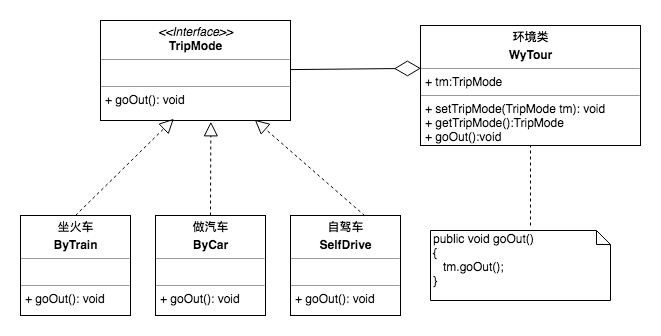

The diagram above was exported from draw.io. Its source (the exported page's mxGraphModel, read from the mxfile embedded in the PNG):
<mxGraphModel dx="1251" dy="569" grid="1" gridSize="10" guides="1" tooltips="1" connect="1" arrows="1" fold="1" page="1" pageScale="1" pageWidth="827" pageHeight="1169" math="0" shadow="0">
  <root>
    <mxCell id="0" />
    <mxCell id="1" parent="0" />
    <mxCell id="ETiLup-gqY5FxY_KMaoP-1" value="&lt;p style=&quot;margin: 0px ; margin-top: 4px ; text-align: center&quot;&gt;&lt;i&gt;&amp;lt;&amp;lt;Interface&amp;gt;&amp;gt;&lt;/i&gt;&lt;br&gt;&lt;b&gt;TripMode&lt;/b&gt;&lt;/p&gt;&lt;hr size=&quot;1&quot;&gt;&lt;p style=&quot;margin: 0px ; margin-left: 4px&quot;&gt;&lt;br&gt;&lt;/p&gt;&lt;hr size=&quot;1&quot;&gt;&lt;p style=&quot;margin: 0px ; margin-left: 4px&quot;&gt;+ goOut(): void&lt;/p&gt;" style="verticalAlign=top;align=left;overflow=fill;fontSize=12;fontFamily=Helvetica;html=1;" vertex="1" parent="1">
      <mxGeometry x="200" y="75" width="190" height="100" as="geometry" />
    </mxCell>
    <mxCell id="ETiLup-gqY5FxY_KMaoP-2" value="&lt;p style=&quot;margin: 0px ; margin-top: 4px ; text-align: center&quot;&gt;&lt;b&gt;坐火车&lt;/b&gt;&lt;/p&gt;&lt;p style=&quot;margin: 0px ; margin-top: 4px ; text-align: center&quot;&gt;&lt;b&gt;ByTrain&lt;/b&gt;&lt;/p&gt;&lt;hr size=&quot;1&quot;&gt;&lt;p style=&quot;margin: 0px ; margin-left: 4px&quot;&gt;&lt;br&gt;&lt;/p&gt;&lt;hr size=&quot;1&quot;&gt;&lt;p style=&quot;margin: 0px ; margin-left: 4px&quot;&gt;+ goOut(): void&lt;br&gt;&lt;/p&gt;" style="verticalAlign=top;align=left;overflow=fill;fontSize=12;fontFamily=Helvetica;html=1;" vertex="1" parent="1">
      <mxGeometry x="120" y="270" width="110" height="100" as="geometry" />
    </mxCell>
    <mxCell id="ETiLup-gqY5FxY_KMaoP-3" value="&lt;p style=&quot;margin: 0px ; margin-top: 4px ; text-align: center&quot;&gt;&lt;b&gt;做汽车&lt;/b&gt;&lt;/p&gt;&lt;p style=&quot;margin: 0px ; margin-top: 4px ; text-align: center&quot;&gt;&lt;b&gt;ByCar&lt;/b&gt;&lt;/p&gt;&lt;hr size=&quot;1&quot;&gt;&lt;p style=&quot;margin: 0px ; margin-left: 4px&quot;&gt;&lt;br&gt;&lt;/p&gt;&lt;hr size=&quot;1&quot;&gt;&lt;p style=&quot;margin: 0px ; margin-left: 4px&quot;&gt;+ goOut(): void&lt;br&gt;&lt;/p&gt;" style="verticalAlign=top;align=left;overflow=fill;fontSize=12;fontFamily=Helvetica;html=1;" vertex="1" parent="1">
      <mxGeometry x="255" y="270" width="110" height="100" as="geometry" />
    </mxCell>
    <mxCell id="ETiLup-gqY5FxY_KMaoP-4" value="&lt;p style=&quot;margin: 0px ; margin-top: 4px ; text-align: center&quot;&gt;&lt;b&gt;环境类&lt;/b&gt;&lt;/p&gt;&lt;p style=&quot;margin: 0px ; margin-top: 4px ; text-align: center&quot;&gt;&lt;b&gt;WyTour&lt;/b&gt;&lt;/p&gt;&lt;hr size=&quot;1&quot;&gt;&lt;p style=&quot;margin: 0px ; margin-left: 4px&quot;&gt;+ tm:TripMode&lt;/p&gt;&lt;hr size=&quot;1&quot;&gt;&lt;p style=&quot;margin: 0px ; margin-left: 4px&quot;&gt;+ setTripMode(TripMode&amp;nbsp;tm): void&lt;/p&gt;&lt;p style=&quot;margin: 0px ; margin-left: 4px&quot;&gt;+ getTripMode():TripMode&lt;/p&gt;&lt;p style=&quot;margin: 0px ; margin-left: 4px&quot;&gt;+ goOut():void&lt;/p&gt;" style="verticalAlign=top;align=left;overflow=fill;fontSize=12;fontFamily=Helvetica;html=1;" vertex="1" parent="1">
      <mxGeometry x="520" y="80" width="220" height="120" as="geometry" />
    </mxCell>
    <mxCell id="ETiLup-gqY5FxY_KMaoP-5" value="public void goOut()&lt;br&gt;{&lt;br&gt;&amp;nbsp; &amp;nbsp;tm.goOut();&lt;br&gt;}" style="shape=note;whiteSpace=wrap;html=1;size=14;verticalAlign=top;align=left;spacingTop=-6;" vertex="1" parent="1">
      <mxGeometry x="530" y="285" width="180" height="70" as="geometry" />
    </mxCell>
    <mxCell id="ETiLup-gqY5FxY_KMaoP-6" value="" style="endArrow=none;dashed=1;html=1;entryX=0.5;entryY=1;entryDx=0;entryDy=0;" edge="1" parent="1" target="ETiLup-gqY5FxY_KMaoP-4">
      <mxGeometry width="50" height="50" relative="1" as="geometry">
        <mxPoint x="630" y="280" as="sourcePoint" />
        <mxPoint x="630" y="210" as="targetPoint" />
      </mxGeometry>
    </mxCell>
    <mxCell id="ETiLup-gqY5FxY_KMaoP-7" value="" style="endArrow=diamondThin;endFill=0;endSize=24;html=1;entryX=0.002;entryY=0.357;entryDx=0;entryDy=0;entryPerimeter=0;" edge="1" parent="1" source="ETiLup-gqY5FxY_KMaoP-1" target="ETiLup-gqY5FxY_KMaoP-4">
      <mxGeometry width="160" relative="1" as="geometry">
        <mxPoint x="400" y="120" as="sourcePoint" />
        <mxPoint x="540" y="120" as="targetPoint" />
      </mxGeometry>
    </mxCell>
    <mxCell id="ETiLup-gqY5FxY_KMaoP-8" value="" style="endArrow=block;dashed=1;endFill=0;endSize=12;html=1;exitX=0.5;exitY=0;exitDx=0;exitDy=0;entryX=0.386;entryY=0.983;entryDx=0;entryDy=0;entryPerimeter=0;" edge="1" parent="1" source="ETiLup-gqY5FxY_KMaoP-2" target="ETiLup-gqY5FxY_KMaoP-1">
      <mxGeometry width="160" relative="1" as="geometry">
        <mxPoint x="150" y="220" as="sourcePoint" />
        <mxPoint x="310" y="220" as="targetPoint" />
      </mxGeometry>
    </mxCell>
    <mxCell id="ETiLup-gqY5FxY_KMaoP-9" value="" style="endArrow=block;dashed=1;endFill=0;endSize=12;html=1;exitX=0.5;exitY=0;exitDx=0;exitDy=0;entryX=0.581;entryY=1.013;entryDx=0;entryDy=0;entryPerimeter=0;" edge="1" parent="1" source="ETiLup-gqY5FxY_KMaoP-3" target="ETiLup-gqY5FxY_KMaoP-1">
      <mxGeometry width="160" relative="1" as="geometry">
        <mxPoint x="210" y="280" as="sourcePoint" />
        <mxPoint x="310" y="180" as="targetPoint" />
      </mxGeometry>
    </mxCell>
    <mxCell id="ETiLup-gqY5FxY_KMaoP-10" value="&lt;p style=&quot;margin: 0px ; margin-top: 4px ; text-align: center&quot;&gt;&lt;b&gt;自驾车&lt;/b&gt;&lt;/p&gt;&lt;p style=&quot;margin: 0px ; margin-top: 4px ; text-align: center&quot;&gt;&lt;b&gt;SelfDrive&lt;/b&gt;&lt;/p&gt;&lt;hr size=&quot;1&quot;&gt;&lt;p style=&quot;margin: 0px ; margin-left: 4px&quot;&gt;&lt;br&gt;&lt;/p&gt;&lt;hr size=&quot;1&quot;&gt;&lt;p style=&quot;margin: 0px ; margin-left: 4px&quot;&gt;+ goOut(): void&lt;br&gt;&lt;/p&gt;" style="verticalAlign=top;align=left;overflow=fill;fontSize=12;fontFamily=Helvetica;html=1;" vertex="1" parent="1">
      <mxGeometry x="390" y="270" width="110" height="100" as="geometry" />
    </mxCell>
    <mxCell id="ETiLup-gqY5FxY_KMaoP-11" value="" style="endArrow=block;dashed=1;endFill=0;endSize=12;html=1;exitX=0.676;exitY=0.003;exitDx=0;exitDy=0;entryX=0.812;entryY=0.993;entryDx=0;entryDy=0;entryPerimeter=0;exitPerimeter=0;" edge="1" parent="1" source="ETiLup-gqY5FxY_KMaoP-10" target="ETiLup-gqY5FxY_KMaoP-1">
      <mxGeometry width="160" relative="1" as="geometry">
        <mxPoint x="185" y="280" as="sourcePoint" />
        <mxPoint x="283.3399999999999" y="183.29999999999995" as="targetPoint" />
      </mxGeometry>
    </mxCell>
  </root>
</mxGraphModel>